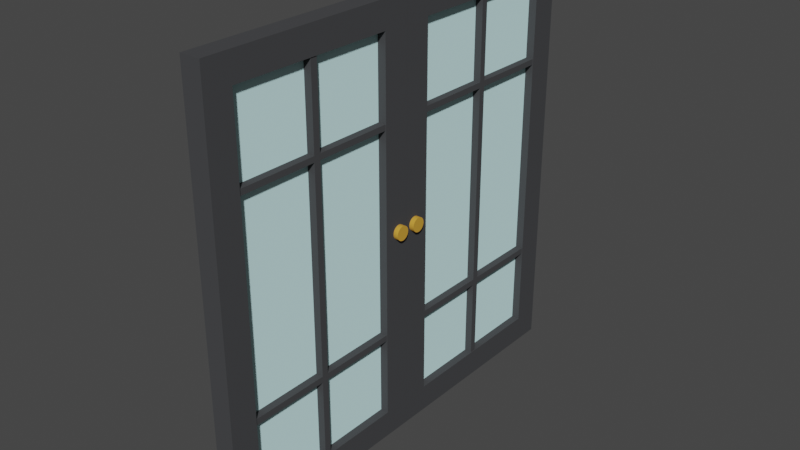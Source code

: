 # Source: 2doorsdown.blend  (saved by Blender 2.91.10; exported with 4.5.12 LTS)
import bpy
from mathutils import Matrix  # noqa: F401  (used for matrix-valued properties, if any)

bpy.ops.wm.read_factory_settings(use_empty=True)
scene = bpy.context.scene
scene.name = 'Scene'

# ---- collections
col_collection = bpy.data.collections.new('Collection'); scene.collection.children.link(col_collection)

# ---- materials (node trees are filled in below, after node groups)
mat_material = bpy.data.materials.new('Material')
mat_material.alpha_threshold = 0.0
mat_material.use_transparent_shadow = False
mat_material.diffuse_color = (0.06274, 0.06399, 0.0678, 1.0)
mat_material.metallic = 0.3074
mat_material.line_color = (0.0, 0.0, 0.0, 1.0)
mat_material_001 = bpy.data.materials.new('Material.001')
mat_material_001.use_transparent_shadow = False
mat_material_001.diffuse_color = (0.6633, 0.9884, 1.0, 1.0)
mat_material_002 = bpy.data.materials.new('Material.002')
mat_material_002.use_transparent_shadow = False
mat_material_002.diffuse_color = (0.6445, 0.3403, 0.04732, 1.0)
mat_material_005 = bpy.data.materials.new('Material.005')
mat_material_005.alpha_threshold = 0.0
mat_material_005.use_transparent_shadow = False
mat_material_005.diffuse_color = (0.06274, 0.06399, 0.0678, 1.0)
mat_material_005.metallic = 0.3074
mat_material_005.line_color = (0.0, 0.0, 0.0, 1.0)
mat_material_004 = bpy.data.materials.new('Material.004')
mat_material_004.use_transparent_shadow = False
mat_material_004.diffuse_color = (0.6633, 0.9884, 1.0, 1.0)
mat_material_003 = bpy.data.materials.new('Material.003')
mat_material_003.use_transparent_shadow = False
mat_material_003.diffuse_color = (0.6445, 0.3403, 0.04732, 1.0)

# ---- material node trees

# ---- world
world_world = bpy.data.worlds.new('World'); scene.world = world_world
world_world.use_nodes = True; world_world.node_tree.nodes.clear()
_N = world_world.node_tree.nodes; _L = world_world.node_tree.links
n0 = _N.new('ShaderNodeOutputWorld'); n0.name = 'World Output'; n0.location = (300, 300)
n1 = _N.new('ShaderNodeBackground'); n1.name = 'Background'; n1.location = (10, 300)
n1.inputs[0].default_value = (0.05088, 0.05088, 0.05088, 1.0)
_L.new(n1.outputs[0], n0.inputs[0])
n0.is_active_output = True
world_world.color = (0.05088, 0.05088, 0.05088)
world_world.use_sun_shadow = False
world_world.sun_shadow_jitter_overblur = 0.0

# ---- meshes
me_cube = bpy.data.meshes.new('Cube')
me_cube.from_pydata([(0.3667, 3.97, 8.751), (0.3667, 3.97, -6.751), (0.3667, -3.97, 8.751), (0.3667, -3.97, -6.751), (-0.3667, 3.97, 8.751), (-0.3667, 3.97, -6.751), (-0.3667, -3.97, 8.751), (-0.3667, -3.97, -6.751), (0.3667, 3.97, 8.751), (0.3667, 3.97, -6.751), (0.3667, -3.97, 8.751), (0.3667, -3.97, -6.751), (0.3667, 3.97, 8.751), (0.3667, 3.97, -6.751), (0.3667, -3.97, 8.751), (0.3667, -3.97, -6.751), (0.3667, 3.97, 1.0), (0.3667, -3.97, 1.0), (0.3667, 3.97, 4.875), (0.3667, -3.97, 4.875), (0.3667, 3.97, -2.875), (0.3667, -3.97, -2.875), (0.3667, 0.0, 8.751), (0.3667, 0.0, -6.751), (0.3667, -1.985, 8.751), (0.3667, -1.985, -6.751), (0.3667, 1.985, -6.751), (0.3667, 1.985, 8.751), (0.3667, 3.97, -4.813), (0.3667, -3.97, -4.813), (0.3667, 3.97, 6.813), (0.3667, -3.97, 6.813), (0.3667, 3.97, 7.782), (0.3667, -3.97, 7.782), (0.3667, 0.0, 7.782), (0.3667, -1.985, 7.782), (0.3667, 1.985, 7.782), (0.3667, 3.97, -5.782), (0.3667, -3.97, -5.782), (0.3667, 0.0, -5.782), (0.3667, -1.985, -5.782), (0.3667, 1.985, -5.782), (0.3667, 2.978, -6.751), (0.3667, 2.978, 8.751), (0.3667, 2.978, 1.0), (0.3667, 2.978, 4.875), (0.3667, 2.978, -2.875), (0.3667, 2.978, -4.813), (0.3667, 2.978, 6.813), (0.3667, 2.978, 7.782), (0.3667, 2.978, -5.782), (0.3667, -2.978, 8.751), (0.3667, -2.978, 1.0), (0.3667, -2.978, 4.875), (0.3667, -2.978, -2.875), (0.3667, -2.978, -6.751), (0.3667, -2.978, -4.813), (0.3667, -2.978, 6.813), (0.3667, -2.978, 7.782), (0.3667, -2.978, -5.782), (0.06636, 1.985, 1.0), (0.3491, 3.814, 0.9013), (0.06636, 1.985, 4.875), (0.5419, 3.829, 0.95), (0.06636, 1.985, -2.875), (0.3491, 3.829, 0.95), (0.5419, 3.834, 1.001), (0.06636, -1.985, 1.0), (0.06636, -1.985, 4.875), (0.06636, -1.985, -2.875), (0.06636, -1.985, 6.813), (0.06636, 2.978, 1.0), (0.06636, 2.978, 4.875), (0.06636, 2.978, -2.875), (0.06636, 1.985, 6.813), (0.3491, 3.834, 1.001), (0.06636, -1.985, -4.813), (0.06636, 1.985, -4.813), (0.06636, 2.978, -4.813), (0.06636, 0.0, 7.782), (0.06636, -1.985, 7.782), (0.06636, 1.985, 7.782), (0.06636, 2.978, 6.813), (0.06636, 2.978, 7.782), (0.06636, 0.0, -5.782), (0.06636, -1.985, -5.782), (0.06636, 1.985, -5.782), (0.06636, 2.978, -5.782), (0.06636, -2.978, 1.0), (0.06636, -2.978, 4.875), (0.06636, -2.978, -2.875), (0.06636, -2.978, -4.813), (0.06636, -2.978, 6.813), (0.06636, -2.978, 7.782), (0.06636, -2.978, -5.782), (0.3667, 3.97, 4.667), (0.3667, -3.97, 4.667), (0.3667, 2.978, 4.667), (0.3667, -2.978, 4.667), (0.06636, -1.985, 4.667), (0.06636, 1.985, 4.667), (0.06636, 2.978, 4.667), (0.06636, -2.978, 4.667), (0.3667, 3.97, -2.647), (0.3667, -3.97, -2.647), (0.3667, 2.978, -2.647), (0.3667, -2.978, -2.647), (0.06636, -1.985, -2.647), (0.06636, 1.985, -2.647), (0.06636, 2.978, -2.647), (0.06636, -2.978, -2.647), (0.3667, -0.1121, -6.751), (0.3667, -0.1121, 8.751), (0.3667, -0.1121, 7.782), (0.3667, -0.1121, -5.782), (0.06636, -0.1121, 1.0), (0.06636, -0.1121, 4.875), (0.06636, -0.1121, -2.875), (0.06636, -0.1121, -4.813), (0.06636, -0.1121, 6.813), (0.06636, -0.1121, 7.782), (0.06636, -0.1121, -5.782), (0.06636, -0.1121, 4.667), (0.06636, -0.1121, -2.647), (0.3667, 0.1281, 8.751), (0.3667, 0.1281, -6.751), (0.3667, 0.1281, 7.782), (0.3667, 0.1281, -5.782), (0.06636, 0.1281, 1.0), (0.06636, 0.1281, 4.875), (0.06636, 0.1281, -2.875), (0.06636, 0.1281, -4.813), (0.06636, 0.1281, 6.813), (0.06636, 0.1281, 7.782), (0.06636, 0.1281, -5.782), (0.06636, 0.1281, 4.667), (0.06636, 0.1281, -2.647), (0.3392, 0.1281, 1.0), (0.3392, 0.0, 1.0), (0.3392, 0.1281, 4.875), (0.3392, 0.0, 4.875), (0.3392, 0.1281, -2.875), (0.3392, 0.0, -2.875), (0.3392, 0.0, 4.667), (0.3392, 0.0, -2.647), (0.3392, 0.0, 6.813), (0.3392, -0.1121, 4.875), (0.3392, -1.985, 4.875), (0.3392, -0.1121, -2.875), (0.3392, -1.985, -2.875), (0.3392, -1.985, -2.647), (0.3392, 2.978, 4.875), (0.3392, 1.985, 4.875), (0.3392, 2.978, -2.875), (0.3392, 1.985, -2.875), (0.3392, 1.985, -2.647), (0.3392, 0.0, -4.813), (0.3392, 0.1281, -4.813), (0.3392, 0.0, 7.782), (0.3392, 0.1281, 6.813), (0.3392, 0.1281, 7.782), (0.3392, 0.0, -5.782), (0.3392, 0.1281, -5.782), (0.3392, 2.978, -2.647), (0.3392, -2.978, 4.875), (0.3392, -2.978, -2.875), (0.3392, -2.978, -2.647), (0.3392, -1.985, 4.667), (0.3392, 1.985, 4.667), (0.3392, 2.978, 4.667), (0.3392, -2.978, 4.667), (0.3392, -0.1121, 4.667), (0.3392, 0.1281, 4.667), (0.3392, -0.1121, -2.647), (0.3392, 0.1281, -2.647), (0.3392, -0.1121, 1.0), (0.3392, -0.1121, -4.813), (0.3392, -0.1121, 6.813), (0.3392, -0.1121, 7.782), (0.3392, -0.1121, -5.782), (0.5419, 3.814, 0.9013), (0.3491, 3.79, 0.8565), (0.5419, 3.79, 0.8565), (0.3491, 3.758, 0.8171), (0.5419, 3.758, 0.8171), (0.3491, 3.718, 0.7848), (0.5419, 3.718, 0.7848), (0.3491, 3.673, 0.7609), (0.5419, 3.673, 0.7609), (0.3491, 3.625, 0.7461), (0.5419, 3.625, 0.7461), (0.3491, 3.574, 0.7411), (0.5419, 3.574, 0.7411), (0.3491, 3.524, 0.7461), (0.5419, 3.524, 0.7461), (0.3491, 3.475, 0.7609), (0.5419, 3.475, 0.7609), (0.3491, 3.43, 0.7848), (0.5419, 3.43, 0.7848), (0.3491, 3.391, 0.8171), (0.5419, 3.391, 0.8171), (0.3491, 3.358, 0.8565), (0.5419, 3.358, 0.8565), (0.3491, 3.334, 0.9013), (0.5419, 3.334, 0.9013), (0.3491, 3.32, 0.95), (0.5419, 3.32, 0.95), (0.3491, 3.315, 1.001), (0.5419, 3.315, 1.001), (0.3491, 3.32, 1.051), (0.5419, 3.32, 1.051), (0.3491, 3.334, 1.1), (0.5419, 3.334, 1.1), (0.3491, 3.358, 1.145), (0.5419, 3.358, 1.145), (0.3491, 3.391, 1.184), (0.5419, 3.391, 1.184), (0.3491, 3.43, 1.216), (0.5419, 3.43, 1.216), (0.3491, 3.475, 1.24), (0.5419, 3.475, 1.24), (0.3491, 3.524, 1.255), (0.5419, 3.524, 1.255), (0.3491, 3.574, 1.26), (0.5419, 3.574, 1.26), (0.3491, 3.625, 1.255), (0.5419, 3.625, 1.255), (0.3491, 3.673, 1.24), (0.5419, 3.673, 1.24), (0.3491, 3.718, 1.216), (0.5419, 3.718, 1.216), (0.3491, 3.758, 1.184), (0.5419, 3.758, 1.184), (0.3491, 3.79, 1.145), (0.5419, 3.79, 1.145), (0.3491, 3.814, 1.1), (0.5419, 3.814, 1.1), (0.3491, 3.829, 1.051), (0.5419, 3.829, 1.051)], [], [(0, 4, 6, 2), (3, 2, 6, 7), (7, 6, 4, 5), (5, 1, 3, 7), (2, 3, 11, 10), (5, 4, 0, 1), (11, 9, 13, 42, 26, 125, 23, 111, 25, 55, 15), (1, 0, 8, 9), (3, 1, 9, 11), (0, 2, 10, 8), (58, 51, 14, 33), (10, 11, 15, 38, 29, 21, 104, 17, 96, 19, 31, 33, 14), (8, 10, 14, 51, 24, 112, 22, 124, 27, 43, 12), (9, 8, 12, 32, 30, 18, 95, 16, 103, 20, 28, 37, 13), (106, 52, 17, 104), (98, 53, 19, 96), (56, 54, 21, 29), (126, 124, 22, 34), (48, 49, 83, 82), (106, 54, 90, 110), (113, 112, 24, 35), (49, 43, 27, 36), (35, 58, 93, 80), (49, 36, 81, 83), (98, 52, 88, 102), (54, 56, 91, 90), (105, 44, 71, 109), (56, 59, 94, 91), (59, 56, 29, 38), (97, 45, 72, 101), (41, 50, 87, 86), (57, 53, 89, 92), (53, 57, 31, 19), (47, 46, 73, 78), (114, 39, 84, 121), (58, 57, 92, 93), (57, 58, 33, 31), (55, 59, 38, 15), (125, 127, 39, 23), (111, 114, 40, 25), (42, 50, 41, 26), (13, 37, 50, 42), (30, 32, 49, 48), (18, 30, 48, 45), (37, 28, 47, 50), (28, 20, 46, 47), (95, 18, 45, 97), (103, 16, 44, 105), (32, 12, 43, 49), (25, 40, 59, 55), (50, 47, 78, 87), (127, 41, 86, 134), (126, 34, 79, 133), (45, 48, 82, 72), (113, 35, 80, 120), (59, 40, 85, 94), (35, 24, 51, 58), (117, 118, 176, 148), (109, 108, 155, 163), (73, 109, 163, 153), (118, 117, 69, 76), (107, 110, 166, 150), (123, 115, 67, 107), (109, 71, 60, 108), (110, 90, 165, 166), (78, 73, 64, 77), (87, 78, 77, 86), (121, 118, 76, 85), (131, 130, 141, 157), (72, 82, 74, 62), (116, 119, 70, 68), (115, 123, 173, 175), (82, 83, 81, 74), (119, 120, 80, 70), (130, 64, 154, 141), (70, 80, 93, 92), (68, 70, 92, 89), (85, 76, 91, 94), (76, 69, 90, 91), (99, 122, 171, 167), (107, 67, 88, 110), (67, 99, 102, 88), (71, 101, 100, 60), (115, 122, 99, 67), (118, 121, 179, 176), (16, 95, 97, 44), (44, 97, 101, 71), (53, 98, 102, 89), (52, 98, 96, 17), (62, 129, 139, 152), (100, 101, 169, 168), (136, 128, 137, 174), (119, 116, 146, 177), (20, 103, 105, 46), (46, 105, 109, 73), (52, 106, 110, 88), (54, 106, 104, 21), (64, 73, 153, 154), (102, 99, 167, 170), (134, 131, 157, 162), (120, 119, 177, 178), (72, 62, 152, 151), (89, 102, 170, 164), (129, 132, 159, 139), (122, 115, 175, 171), (34, 113, 120, 79), (23, 39, 114, 111), (40, 114, 121, 85), (34, 22, 112, 113), (101, 72, 151, 169), (60, 100, 135, 128), (74, 81, 133, 132), (62, 74, 132, 129), (86, 77, 131, 134), (108, 60, 128, 136), (132, 133, 160, 159), (77, 64, 130, 131), (36, 126, 133, 81), (39, 127, 134, 84), (26, 41, 127, 125), (36, 27, 124, 126), (157, 141, 142, 156), (172, 139, 140, 143), (174, 137, 138, 144), (171, 146, 147, 167), (169, 151, 152, 168), (162, 157, 156, 161), (139, 159, 145, 140), (159, 160, 158, 145), (167, 147, 164, 170), (137, 172, 143, 138), (149, 150, 166, 165), (153, 163, 155, 154), (148, 173, 150, 149), (141, 174, 144, 142), (142, 144, 173, 148), (138, 143, 171, 175), (145, 158, 178, 177), (140, 145, 177, 146), (161, 156, 176, 179), (144, 138, 175, 173), (143, 140, 146, 171), (156, 142, 148, 176), (154, 155, 174, 141), (168, 152, 139, 172), (133, 79, 158, 160), (123, 107, 150, 173), (68, 89, 164, 147), (90, 69, 149, 165), (116, 68, 147, 146), (79, 120, 178, 158), (135, 100, 168, 172), (69, 117, 148, 149), (121, 84, 161, 179), (108, 136, 174, 155), (84, 134, 162, 161), (128, 135, 172, 137), (75, 66, 63, 65), (65, 63, 180, 61), (61, 180, 182, 181), (181, 182, 184, 183), (183, 184, 186, 185), (185, 186, 188, 187), (187, 188, 190, 189), (189, 190, 192, 191), (191, 192, 194, 193), (193, 194, 196, 195), (195, 196, 198, 197), (197, 198, 200, 199), (199, 200, 202, 201), (201, 202, 204, 203), (203, 204, 206, 205), (205, 206, 208, 207), (207, 208, 210, 209), (209, 210, 212, 211), (211, 212, 214, 213), (213, 214, 216, 215), (215, 216, 218, 217), (217, 218, 220, 219), (219, 220, 222, 221), (221, 222, 224, 223), (223, 224, 226, 225), (225, 226, 228, 227), (227, 228, 230, 229), (229, 230, 232, 231), (231, 232, 234, 233), (233, 234, 236, 235), (63, 66, 238, 236, 234, 232, 230, 228, 226, 224, 222, 220, 218, 216, 214, 212, 210, 208, 206, 204, 202, 200, 198, 196, 194, 192, 190, 188, 186, 184, 182, 180), (235, 236, 238, 237), (237, 238, 66, 75), (75, 65, 61, 181, 183, 185, 187, 189, 191, 193, 195, 197, 199, 201, 203, 205, 207, 209, 211, 213, 215, 217, 219, 221, 223, 225, 227, 229, 231, 233, 235, 237)])
me_cube.polygons.foreach_set('material_index', [0, 0, 0, 0, 0, 0, 0, 0, 0, 0, 0, 0, 0, 0, 0, 0, 0, 0, 0, 0, 0, 0, 0, 0, 0, 0, 0, 0, 0, 0, 0, 0, 0, 0, 0, 0, 0, 0, 0, 0, 0, 0, 0, 0, 0, 0, 0, 0, 0, 0, 0, 0, 0, 0, 0, 0, 0, 0, 0, 0, 1, 0, 1, 1, 0, 1, 1, 1, 0, 1, 1, 0, 1, 1, 0, 1, 1, 1, 1, 0, 1, 1, 1, 1, 0, 0, 0, 0, 0, 0, 0, 0, 0, 0, 0, 0, 0, 0, 0, 0, 0, 0, 0, 0, 0, 0, 0, 0, 0, 0, 1, 1, 1, 1, 1, 0, 1, 0, 0, 0, 0, 0, 0, 0, 0, 0, 0, 0, 0, 0, 0, 0, 0, 0, 0, 0, 0, 0, 0, 0, 0, 0, 0, 0, 0, 0, 0, 0, 0, 0, 0, 0, 0, 0, 0, 0, 0, 2, 2, 2, 2, 2, 2, 2, 2, 2, 2, 2, 2, 2, 2, 2, 2, 2, 2, 2, 2, 2, 2, 2, 2, 2, 2, 2, 2, 2, 2, 2, 2, 2, 0])
_uv = me_cube.uv_layers.new(name='UVMap')
_uv.uv.foreach_set('vector', [0.625, 0.5, 0.875, 0.5, 0.875, 0.75, 0.625, 0.75, 0.375, 0.75, 0.625, 0.75, 0.625, 1.0, 0.375, 1.0, 0.375, 0.0, 0.625, 0.0, 0.625, 0.25, 0.375, 0.25, 0.125, 0.5, 0.375, 0.5, 0.375, 0.75, 0.125, 0.75, 0.625, 0.75, 0.375, 0.75, 0.375, 0.75, 0.625, 0.75, 0.375, 0.25, 0.625, 0.25, 0.625, 0.5, 0.375, 0.5, 0.25, 0.5, 0.25, 0.5, 0.25, 0.5, 0.25, 0.5, 0.25, 0.5, 0.25, 0.5, 0.25, 0.5, 0.25, 0.5, 0.25, 0.5, 0.25, 0.5, 0.25, 0.5, 0.375, 0.5, 0.625, 0.5, 0.625, 0.5, 0.375, 0.5, 0.375, 0.75, 0.375, 0.5, 0.375, 0.5, 0.375, 0.75, 0.625, 0.5, 0.625, 0.75, 0.625, 0.75, 0.625, 0.5, 0.6094, 0.7188, 0.625, 0.7188, 0.625, 0.75, 0.6094, 0.75, 0.625, 0.75, 0.375, 0.75, 0.375, 0.75, 0.3906, 0.75, 0.4063, 0.75, 0.4375, 0.75, 0.4412, 0.75, 0.5, 0.75, 0.5591, 0.75, 0.5625, 0.75, 0.5938, 0.75, 0.6094, 0.75, 0.625, 0.75, 0.625, 0.5, 0.625, 0.75, 0.625, 0.75, 0.625, 0.7188, 0.625, 0.6875, 0.625, 0.6285, 0.625, 0.625, 0.625, 0.621, 0.625, 0.5625, 0.625, 0.5312, 0.625, 0.5, 0.25, 0.5, 0.625, 0.5, 0.625, 0.5, 0.6016, 0.5, 0.5781, 0.5, -3.725e-09, 1.863e-09, 0.5262, 0.5, -3.725e-09, -4.657e-09, 0.3493, 0.5, 0.0, 0.0, -1.5, 1.0, 0.2734, 0.5, 0.25, 0.5, 0.4412, 0.7188, 0.5, 0.7188, 0.5, 0.75, 0.4412, 0.75, 0.5591, 0.7188, 0.5625, 0.7188, 0.5625, 0.75, 0.5591, 0.75, 0.4062, 0.7188, 0.4375, 0.7188, 0.4375, 0.75, 0.4063, 0.75, 0.6094, 0.621, 0.625, 0.621, 0.625, 0.625, 0.6094, 0.625, 0.5938, 0.5312, 0.6094, 0.5312, 0.6094, 0.5312, 0.5938, 0.5312, 0.4412, 0.7188, 0.4375, 0.7188, 0.4375, 0.7188, 0.4412, 0.7188, 0.6094, 0.6285, 0.625, 0.6285, 0.625, 0.6875, 0.6094, 0.6875, 0.6094, 0.5312, 0.625, 0.5312, 0.625, 0.5625, 0.6094, 0.5625, 0.6094, 0.6875, 0.6094, 0.7188, 0.6094, 0.7188, 0.6094, 0.6875, 0.6094, 0.5312, 0.6094, 0.5625, 0.6094, 0.5625, 0.6094, 0.5312, 0.5591, 0.7188, 0.5, 0.7188, 0.5, 0.7188, 0.5591, 0.7188, 0.4375, 0.7188, 0.4062, 0.7188, 0.4062, 0.7188, 0.4375, 0.7188, 0.4412, 0.5312, 0.5, 0.5312, 0.5, 0.5312, 0.4412, 0.5312, 0.4062, 0.7188, 0.3906, 0.7188, 0.3906, 0.7188, 0.4062, 0.7188, 0.3906, 0.7188, 0.4062, 0.7188, 0.4063, 0.75, 0.3906, 0.75, 0.5591, 0.5312, 0.5625, 0.5312, 0.5625, 0.5312, 0.5591, 0.5312, 0.3906, 0.5625, 0.3906, 0.5312, 0.3906, 0.5312, 0.3906, 0.5625, 0.5938, 0.7188, 0.5625, 0.7188, 0.5625, 0.7188, 0.5938, 0.7188, 0.5625, 0.7188, 0.5938, 0.7188, 0.5938, 0.75, 0.5625, 0.75, 0.4062, 0.5312, 0.4375, 0.5312, 0.4375, 0.5312, 0.4062, 0.5312, 0.3906, 0.6285, 0.3906, 0.625, 0.3906, 0.625, 0.3906, 0.6285, 0.6094, 0.7188, 0.5938, 0.7188, 0.5938, 0.7188, 0.6094, 0.7188, 0.5938, 0.7188, 0.6094, 0.7188, 0.6094, 0.75, 0.5938, 0.75, 0.375, 0.7188, 0.3906, 0.7188, 0.3906, 0.75, 0.375, 0.75, 0.375, 0.621, 0.3906, 0.621, 0.3906, 0.625, 0.375, 0.625, 0.375, 0.6285, 0.3906, 0.6285, 0.3906, 0.6875, 0.375, 0.6875, 0.375, 0.5312, 0.3906, 0.5312, 0.3906, 0.5625, 0.375, 0.5625, 0.375, 0.5, 0.3906, 0.5, 0.3906, 0.5312, 0.375, 0.5312, 0.5938, 0.5, 0.6094, 0.5, 0.6094, 0.5312, 0.5938, 0.5312, 0.5625, 0.5, 0.5938, 0.5, 0.5938, 0.5312, 0.5625, 0.5312, 0.3906, 0.5, 0.4062, 0.5, 0.4062, 0.5312, 0.3906, 0.5312, 0.4062, 0.5, 0.4375, 0.5, 0.4375, 0.5312, 0.4062, 0.5312, 0.5591, 0.5, 0.5625, 0.5, 0.5625, 0.5312, 0.5591, 0.5312, 0.4412, 0.5, 0.5, 0.5, 0.5, 0.5312, 0.4412, 0.5312, 0.6094, 0.5, 0.625, 0.5, 0.625, 0.5312, 0.6094, 0.5312, 0.375, 0.6875, 0.3906, 0.6875, 0.3906, 0.7188, 0.375, 0.7188, 0.3906, 0.5312, 0.4062, 0.5312, 0.4062, 0.5312, 0.3906, 0.5312, 0.3906, 0.621, 0.3906, 0.5625, 0.3906, 0.5625, 0.3906, 0.621, 0.6094, 0.621, 0.6094, 0.625, 0.6094, 0.625, 0.6094, 0.621, 0.5625, 0.5312, 0.5938, 0.5312, 0.5938, 0.5312, 0.5625, 0.5312, 0.6094, 0.6285, 0.6094, 0.6875, 0.6094, 0.6875, 0.6094, 0.6285, 0.3906, 0.7188, 0.3906, 0.6875, 0.3906, 0.6875, 0.3906, 0.7188, 0.6094, 0.6875, 0.625, 0.6875, 0.625, 0.7188, 0.6094, 0.7188, 0.4375, 0.6285, 0.4062, 0.6285, 0.4062, 0.6285, 0.4375, 0.6285, 0.4412, 0.5312, 0.4412, 0.5625, 0.4412, 0.5625, 0.4412, 0.5312, 0.4375, 0.5312, 0.4412, 0.5312, 0.4412, 0.5312, 0.4375, 0.5312, 0.4062, 0.6285, 0.4375, 0.6285, 0.4375, 0.6875, 0.4062, 0.6875, 0.4412, 0.6875, 0.4412, 0.7188, 0.4412, 0.7188, 0.4412, 0.6875, 0.4412, 0.6285, 0.5, 0.6285, 0.5, 0.6875, 0.4412, 0.6875, 0.4412, 0.5312, 0.5, 0.5312, 0.5, 0.5625, 0.4412, 0.5625, 0.4412, 0.7188, 0.4375, 0.7188, 0.4375, 0.7188, 0.4412, 0.7188, 0.4062, 0.5312, 0.4375, 0.5312, 0.4375, 0.5625, 0.4062, 0.5625, 0.3906, 0.5312, 0.4062, 0.5312, 0.4062, 0.5625, 0.3906, 0.5625, 0.3906, 0.6285, 0.4062, 0.6285, 0.4062, 0.6875, 0.3906, 0.6875, 0.4062, 0.621, 0.4375, 0.621, 0.4375, 0.621, 0.4062, 0.621, 0.5625, 0.5312, 0.5938, 0.5312, 0.5938, 0.5625, 0.5625, 0.5625, 0.5625, 0.6285, 0.5938, 0.6285, 0.5938, 0.6875, 0.5625, 0.6875, 0.5, 0.6285, 0.4412, 0.6285, 0.4412, 0.6285, 0.5, 0.6285, 0.5938, 0.5312, 0.6094, 0.5312, 0.6094, 0.5625, 0.5938, 0.5625, 0.5938, 0.6285, 0.6094, 0.6285, 0.6094, 0.6875, 0.5938, 0.6875, 0.4375, 0.621, 0.4375, 0.5625, 0.4375, 0.5625, 0.4375, 0.621, 0.5938, 0.6875, 0.6094, 0.6875, 0.6094, 0.7188, 0.5938, 0.7188, 0.5625, 0.6875, 0.5938, 0.6875, 0.5938, 0.7188, 0.5625, 0.7188, 0.3906, 0.6875, 0.4062, 0.6875, 0.4062, 0.7188, 0.3906, 0.7188, 0.4062, 0.6875, 0.4375, 0.6875, 0.4375, 0.7188, 0.4062, 0.7188, 0.5591, 0.6875, 0.5591, 0.6285, 0.5591, 0.6285, 0.5591, 0.6875, 0.4412, 0.6875, 0.5, 0.6875, 0.5, 0.7188, 0.4412, 0.7188, 0.5, 0.6875, 0.5591, 0.6875, 0.5591, 0.7188, 0.5, 0.7188, 0.5, 0.5312, 0.5591, 0.5312, 0.5591, 0.5625, 0.5, 0.5625, 0.5, 0.6285, 0.5591, 0.6285, 0.5591, 0.6875, 0.5, 0.6875, 0.4062, 0.6285, 0.3906, 0.6285, 0.3906, 0.6285, 0.4062, 0.6285, 0.5, 0.5, 0.5591, 0.5, 0.5591, 0.5312, 0.5, 0.5312, 0.5, 0.5312, 0.5591, 0.5312, 0.5591, 0.5312, 0.5, 0.5312, 0.5625, 0.7188, 0.5591, 0.7188, 0.5591, 0.7188, 0.5625, 0.7188, 0.5, 0.7188, 0.5591, 0.7188, 0.5591, 0.75, 0.5, 0.75, 0.5625, 0.5625, 0.5625, 0.621, 0.5625, 0.621, 0.5625, 0.5625, 0.5591, 0.5625, 0.5591, 0.5312, 0.5591, 0.5312, 0.5591, 0.5625, 0.4412, 0.621, 0.5, 0.621, 0.5, 0.621, 0.4412, 0.621, 0.5938, 0.6285, 0.5625, 0.6285, 0.5625, 0.6285, 0.5938, 0.6285, 0.4375, 0.5, 0.4412, 0.5, 0.4412, 0.5312, 0.4375, 0.5312, 0.4375, 0.5312, 0.4412, 0.5312, 0.4412, 0.5312, 0.4375, 0.5312, 0.5, 0.7188, 0.4412, 0.7188, 0.4412, 0.7188, 0.5, 0.7188, 0.4375, 0.7188, 0.4412, 0.7188, 0.4412, 0.75, 0.4375, 0.75, 0.4375, 0.5625, 0.4375, 0.5312, 0.4375, 0.5312, 0.4375, 0.5625, 0.5591, 0.7188, 0.5591, 0.6875, 0.5591, 0.6875, 0.5591, 0.7188, 0.3906, 0.621, 0.4062, 0.621, 0.4062, 0.621, 0.3906, 0.621, 0.6094, 0.6285, 0.5938, 0.6285, 0.5938, 0.6285, 0.6094, 0.6285, 0.5625, 0.5312, 0.5625, 0.5625, 0.5625, 0.5625, 0.5625, 0.5312, 0.5625, 0.7188, 0.5591, 0.7188, 0.5591, 0.7188, 0.5625, 0.7188, 0.5625, 0.621, 0.5938, 0.621, 0.5938, 0.621, 0.5625, 0.621, 0.5591, 0.6285, 0.5, 0.6285, 0.5, 0.6285, 0.5591, 0.6285, 0.6094, 0.625, 0.6094, 0.6285, 0.6094, 0.6285, 0.6094, 0.625, 0.375, 0.625, 0.3906, 0.625, 0.3906, 0.6285, 0.375, 0.6285, 0.3906, 0.6875, 0.3906, 0.6285, 0.3906, 0.6285, 0.3906, 0.6875, 0.6094, 0.625, 0.625, 0.625, 0.625, 0.6285, 0.6094, 0.6285, 0.5591, 0.5312, 0.5625, 0.5312, 0.5625, 0.5312, 0.5591, 0.5312, 0.5, 0.5625, 0.5591, 0.5625, 0.5591, 0.621, 0.5, 0.621, 0.5938, 0.5625, 0.6094, 0.5625, 0.6094, 0.621, 0.5938, 0.621, 0.5625, 0.5625, 0.5938, 0.5625, 0.5938, 0.621, 0.5625, 0.621, 0.3906, 0.5625, 0.4062, 0.5625, 0.4062, 0.621, 0.3906, 0.621, 0.4412, 0.5625, 0.5, 0.5625, 0.5, 0.621, 0.4412, 0.621, 0.5938, 0.621, 0.6094, 0.621, 0.6094, 0.621, 0.5938, 0.621, 0.4062, 0.5625, 0.4375, 0.5625, 0.4375, 0.621, 0.4062, 0.621, 0.6094, 0.5625, 0.6094, 0.621, 0.6094, 0.621, 0.6094, 0.5625, 0.3906, 0.625, 0.3906, 0.621, 0.3906, 0.621, 0.3906, 0.625, 0.375, 0.5625, 0.3906, 0.5625, 0.3906, 0.621, 0.375, 0.621, 0.6094, 0.5625, 0.625, 0.5625, 0.625, 0.621, 0.6094, 0.621, 0.4062, 0.621, 0.4375, 0.621, 0.4375, 0.625, 0.4062, 0.625, 0.5591, 0.621, 0.5625, 0.621, 0.5625, 0.625, 0.5591, 0.625, 0.4412, 0.621, 0.5, 0.621, 0.5, 0.625, 0.4412, 0.625, 0.5591, 0.6285, 0.5625, 0.6285, 0.5625, 0.6875, 0.5591, 0.6875, 0.5591, 0.5312, 0.5625, 0.5312, 0.5625, 0.5625, 0.5591, 0.5625, 0.3906, 0.621, 0.4062, 0.621, 0.4062, 0.625, 0.3906, 0.625, 0.5625, 0.621, 0.5938, 0.621, 0.5938, 0.625, 0.5625, 0.625, 0.5938, 0.621, 0.6094, 0.621, 0.6094, 0.625, 0.5938, 0.625, 0.5591, 0.6875, 0.5625, 0.6875, 0.5625, 0.7188, 0.5591, 0.7188, 0.5, 0.621, 0.5591, 0.621, 0.5591, 0.625, 0.5, 0.625, 0.4375, 0.6875, 0.4412, 0.6875, 0.4412, 0.7188, 0.4375, 0.7188, 0.4375, 0.5312, 0.4412, 0.5312, 0.4412, 0.5625, 0.4375, 0.5625, 0.4375, 0.6285, 0.4412, 0.6285, 0.4412, 0.6875, 0.4375, 0.6875, 0.4375, 0.621, 0.4412, 0.621, 0.4412, 0.625, 0.4375, 0.625, 0.4375, 0.625, 0.4412, 0.625, 0.4412, 0.6285, 0.4375, 0.6285, 0.5, 0.625, 0.5591, 0.625, 0.5591, 0.6285, 0.5, 0.6285, 0.5938, 0.625, 0.6094, 0.625, 0.6094, 0.6285, 0.5938, 0.6285, 0.5625, 0.625, 0.5938, 0.625, 0.5938, 0.6285, 0.5625, 0.6285, 0.3906, 0.625, 0.4062, 0.625, 0.4062, 0.6285, 0.3906, 0.6285, 0.4412, 0.625, 0.5, 0.625, 0.5, 0.6285, 0.4412, 0.6285, 0.5591, 0.625, 0.5625, 0.625, 0.5625, 0.6285, 0.5591, 0.6285, 0.4062, 0.625, 0.4375, 0.625, 0.4375, 0.6285, 0.4062, 0.6285, 0.4375, 0.5625, 0.4412, 0.5625, 0.4412, 0.621, 0.4375, 0.621, 0.5591, 0.5625, 0.5625, 0.5625, 0.5625, 0.621, 0.5591, 0.621, 0.6094, 0.621, 0.6094, 0.625, 0.6094, 0.625, 0.6094, 0.621, 0.4412, 0.6285, 0.4412, 0.6875, 0.4412, 0.6875, 0.4412, 0.6285, 0.5625, 0.6875, 0.5625, 0.7188, 0.5625, 0.7188, 0.5625, 0.6875, 0.4375, 0.7188, 0.4375, 0.6875, 0.4375, 0.6875, 0.4375, 0.7188, 0.5625, 0.6285, 0.5625, 0.6875, 0.5625, 0.6875, 0.5625, 0.6285, 0.6094, 0.625, 0.6094, 0.6285, 0.6094, 0.6285, 0.6094, 0.625, 0.5591, 0.621, 0.5591, 0.5625, 0.5591, 0.5625, 0.5591, 0.621, 0.4375, 0.6875, 0.4375, 0.6285, 0.4375, 0.6285, 0.4375, 0.6875, 0.3906, 0.6285, 0.3906, 0.625, 0.3906, 0.625, 0.3906, 0.6285, 0.4412, 0.5625, 0.4412, 0.621, 0.4412, 0.621, 0.4412, 0.5625, 0.3906, 0.625, 0.3906, 0.621, 0.3906, 0.621, 0.3906, 0.625, 0.5, 0.621, 0.5591, 0.621, 0.5591, 0.621, 0.5, 0.621, 1.0, 0.5, 1.0, 1.0, 0.9688, 1.0, 0.9688, 0.5, 0.9688, 0.5, 0.9688, 1.0, 0.9375, 1.0, 0.9375, 0.5, 0.9375, 0.5, 0.9375, 1.0, 0.9062, 1.0, 0.9062, 0.5, 0.9062, 0.5, 0.9062, 1.0, 0.875, 1.0, 0.875, 0.5, 0.875, 0.5, 0.875, 1.0, 0.8438, 1.0, 0.8438, 0.5, 0.8438, 0.5, 0.8438, 1.0, 0.8125, 1.0, 0.8125, 0.5, 0.8125, 0.5, 0.8125, 1.0, 0.7812, 1.0, 0.7812, 0.5, 0.7812, 0.5, 0.7812, 1.0, 0.75, 1.0, 0.75, 0.5, 0.75, 0.5, 0.75, 1.0, 0.7188, 1.0, 0.7188, 0.5, 0.7188, 0.5, 0.7188, 1.0, 0.6875, 1.0, 0.6875, 0.5, 0.6875, 0.5, 0.6875, 1.0, 0.6562, 1.0, 0.6562, 0.5, 0.6562, 0.5, 0.6562, 1.0, 0.625, 1.0, 0.625, 0.5, 0.625, 0.5, 0.625, 1.0, 0.5938, 1.0, 0.5938, 0.5, 0.5938, 0.5, 0.5938, 1.0, 0.5625, 1.0, 0.5625, 0.5, 0.5625, 0.5, 0.5625, 1.0, 0.5312, 1.0, 0.5312, 0.5, 0.5312, 0.5, 0.5312, 1.0, 0.5, 1.0, 0.5, 0.5, 0.5, 0.5, 0.5, 1.0, 0.4688, 1.0, 0.4688, 0.5, 0.4688, 0.5, 0.4688, 1.0, 0.4375, 1.0, 0.4375, 0.5, 0.4375, 0.5, 0.4375, 1.0, 0.4062, 1.0, 0.4062, 0.5, 0.4062, 0.5, 0.4062, 1.0, 0.375, 1.0, 0.375, 0.5, 0.375, 0.5, 0.375, 1.0, 0.3438, 1.0, 0.3438, 0.5, 0.3438, 0.5, 0.3438, 1.0, 0.3125, 1.0, 0.3125, 0.5, 0.3125, 0.5, 0.3125, 1.0, 0.2812, 1.0, 0.2812, 0.5, 0.2812, 0.5, 0.2812, 1.0, 0.25, 1.0, 0.25, 0.5, 0.25, 0.5, 0.25, 1.0, 0.2188, 1.0, 0.2188, 0.5, 0.2188, 0.5, 0.2188, 1.0, 0.1875, 1.0, 0.1875, 0.5, 0.1875, 0.5, 0.1875, 1.0, 0.1562, 1.0, 0.1562, 0.5, 0.1562, 0.5, 0.1562, 1.0, 0.125, 1.0, 0.125, 0.5, 0.125, 0.5, 0.125, 1.0, 0.09375, 1.0, 0.09375, 0.5, 0.09375, 0.5, 0.09375, 1.0, 0.0625, 1.0, 0.0625, 0.5, 0.2968, 0.4854, 0.25, 0.49, 0.2032, 0.4854, 0.1582, 0.4717, 0.1167, 0.4496, 0.08029, 0.4197, 0.05045, 0.3833, 0.02827, 0.3418, 0.01461, 0.2968, 0.01, 0.25, 0.01461, 0.2032, 0.02827, 0.1582, 0.05045, 0.1167, 0.08029, 0.08029, 0.1167, 0.05045, 0.1582, 0.02827, 0.2032, 0.01461, 0.25, 0.01, 0.2968, 0.01461, 0.3418, 0.02827, 0.3833, 0.05045, 0.4197, 0.08029, 0.4496, 0.1167, 0.4717, 0.1582, 0.4854, 0.2032, 0.49, 0.25, 0.4854, 0.2968, 0.4717, 0.3418, 0.4496, 0.3833, 0.4197, 0.4197, 0.3833, 0.4496, 0.3418, 0.4717, 0.0625, 0.5, 0.0625, 1.0, 0.03125, 1.0, 0.03125, 0.5, 0.03125, 0.5, 0.03125, 1.0, 0.0, 1.0, 0.0, 0.5, 0.75, 0.49, 0.7968, 0.4854, 0.8418, 0.4717, 0.8833, 0.4496, 0.9197, 0.4197, 0.9496, 0.3833, 0.9717, 0.3418, 0.9854, 0.2968, 0.99, 0.25, 0.9854, 0.2032, 0.9717, 0.1582, 0.9496, 0.1167, 0.9197, 0.08029, 0.8833, 0.05045, 0.8418, 0.02827, 0.7968, 0.01461, 0.75, 0.01, 0.7032, 0.01461, 0.6582, 0.02827, 0.6167, 0.05045, 0.5803, 0.08029, 0.5504, 0.1167, 0.5283, 0.1582, 0.5146, 0.2032, 0.51, 0.25, 0.5146, 0.2968, 0.5283, 0.3418, 0.5504, 0.3833, 0.5803, 0.4197, 0.6167, 0.4496, 0.6582, 0.4717, 0.7032, 0.4854])
me_cube.materials.append(mat_material)
me_cube.materials.append(mat_material_001)
me_cube.materials.append(mat_material_002)
me_cube.use_remesh_preserve_volume = False
me_cube.use_remesh_preserve_attributes = False
me_cube.use_mirror_vertex_groups = False
me_cube.update()
me_cube_001 = bpy.data.meshes.new('Cube.001')
me_cube_001.from_pydata([(0.3667, 3.97, 8.751), (0.3667, 3.97, -6.751), (0.3667, -3.97, 8.751), (0.3667, -3.97, -6.751), (-0.3667, 3.97, 8.751), (-0.3667, 3.97, -6.751), (-0.3667, -3.97, 8.751), (-0.3667, -3.97, -6.751), (0.3667, 3.97, 8.751), (0.3667, 3.97, -6.751), (0.3667, -3.97, 8.751), (0.3667, -3.97, -6.751), (0.3667, 3.97, 8.751), (0.3667, 3.97, -6.751), (0.3667, -3.97, 8.751), (0.3667, -3.97, -6.751), (0.3667, 3.97, 1.0), (0.3667, -3.97, 1.0), (0.3667, 3.97, 4.875), (0.3667, -3.97, 4.875), (0.3667, 3.97, -2.875), (0.3667, -3.97, -2.875), (0.3667, 0.0, 8.751), (0.3667, 0.0, -6.751), (0.3667, -1.985, 8.751), (0.3667, -1.985, -6.751), (0.3667, 1.985, -6.751), (0.3667, 1.985, 8.751), (0.3667, 3.97, -4.813), (0.3667, -3.97, -4.813), (0.3667, 3.97, 6.813), (0.3667, -3.97, 6.813), (0.3667, 3.97, 7.782), (0.3667, -3.97, 7.782), (0.3667, 0.0, 7.782), (0.3667, -1.985, 7.782), (0.3667, 1.985, 7.782), (0.3667, 3.97, -5.782), (0.3667, -3.97, -5.782), (0.3667, 0.0, -5.782), (0.3667, -1.985, -5.782), (0.3667, 1.985, -5.782), (0.3667, 2.978, -6.751), (0.3667, 2.978, 8.751), (0.3667, 2.978, 1.0), (0.3667, 2.978, 4.875), (0.3667, 2.978, -2.875), (0.3667, 2.978, -4.813), (0.3667, 2.978, 6.813), (0.3667, 2.978, 7.782), (0.3667, 2.978, -5.782), (0.3667, -2.978, 8.751), (0.3667, -2.978, 1.0), (0.3667, -2.978, 4.875), (0.3667, -2.978, -2.875), (0.3667, -2.978, -6.751), (0.3667, -2.978, -4.813), (0.3667, -2.978, 6.813), (0.3667, -2.978, 7.782), (0.3667, -2.978, -5.782), (0.06636, 1.985, 1.0), (0.3491, 3.814, 0.9013), (0.06636, 1.985, 4.875), (0.5419, 3.829, 0.95), (0.06636, 1.985, -2.875), (0.3491, 3.829, 0.95), (0.5419, 3.834, 1.001), (0.06636, -1.985, 1.0), (0.06636, -1.985, 4.875), (0.06636, -1.985, -2.875), (0.06636, -1.985, 6.813), (0.06636, 2.978, 1.0), (0.06636, 2.978, 4.875), (0.06636, 2.978, -2.875), (0.06636, 1.985, 6.813), (0.3491, 3.834, 1.001), (0.06636, -1.985, -4.813), (0.06636, 1.985, -4.813), (0.06636, 2.978, -4.813), (0.06636, 0.0, 7.782), (0.06636, -1.985, 7.782), (0.06636, 1.985, 7.782), (0.06636, 2.978, 6.813), (0.06636, 2.978, 7.782), (0.06636, 0.0, -5.782), (0.06636, -1.985, -5.782), (0.06636, 1.985, -5.782), (0.06636, 2.978, -5.782), (0.06636, -2.978, 1.0), (0.06636, -2.978, 4.875), (0.06636, -2.978, -2.875), (0.06636, -2.978, -4.813), (0.06636, -2.978, 6.813), (0.06636, -2.978, 7.782), (0.06636, -2.978, -5.782), (0.3667, 3.97, 4.667), (0.3667, -3.97, 4.667), (0.3667, 2.978, 4.667), (0.3667, -2.978, 4.667), (0.06636, -1.985, 4.667), (0.06636, 1.985, 4.667), (0.06636, 2.978, 4.667), (0.06636, -2.978, 4.667), (0.3667, 3.97, -2.647), (0.3667, -3.97, -2.647), (0.3667, 2.978, -2.647), (0.3667, -2.978, -2.647), (0.06636, -1.985, -2.647), (0.06636, 1.985, -2.647), (0.06636, 2.978, -2.647), (0.06636, -2.978, -2.647), (0.3667, -0.1121, -6.751), (0.3667, -0.1121, 8.751), (0.3667, -0.1121, 7.782), (0.3667, -0.1121, -5.782), (0.06636, -0.1121, 1.0), (0.06636, -0.1121, 4.875), (0.06636, -0.1121, -2.875), (0.06636, -0.1121, -4.813), (0.06636, -0.1121, 6.813), (0.06636, -0.1121, 7.782), (0.06636, -0.1121, -5.782), (0.06636, -0.1121, 4.667), (0.06636, -0.1121, -2.647), (0.3667, 0.1281, 8.751), (0.3667, 0.1281, -6.751), (0.3667, 0.1281, 7.782), (0.3667, 0.1281, -5.782), (0.06636, 0.1281, 1.0), (0.06636, 0.1281, 4.875), (0.06636, 0.1281, -2.875), (0.06636, 0.1281, -4.813), (0.06636, 0.1281, 6.813), (0.06636, 0.1281, 7.782), (0.06636, 0.1281, -5.782), (0.06636, 0.1281, 4.667), (0.06636, 0.1281, -2.647), (0.3392, 0.1281, 1.0), (0.3392, 0.0, 1.0), (0.3392, 0.1281, 4.875), (0.3392, 0.0, 4.875), (0.3392, 0.1281, -2.875), (0.3392, 0.0, -2.875), (0.3392, 0.0, 4.667), (0.3392, 0.0, -2.647), (0.3392, 0.0, 6.813), (0.3392, -0.1121, 4.875), (0.3392, -1.985, 4.875), (0.3392, -0.1121, -2.875), (0.3392, -1.985, -2.875), (0.3392, -1.985, -2.647), (0.3392, 2.978, 4.875), (0.3392, 1.985, 4.875), (0.3392, 2.978, -2.875), (0.3392, 1.985, -2.875), (0.3392, 1.985, -2.647), (0.3392, 0.0, -4.813), (0.3392, 0.1281, -4.813), (0.3392, 0.0, 7.782), (0.3392, 0.1281, 6.813), (0.3392, 0.1281, 7.782), (0.3392, 0.0, -5.782), (0.3392, 0.1281, -5.782), (0.3392, 2.978, -2.647), (0.3392, -2.978, 4.875), (0.3392, -2.978, -2.875), (0.3392, -2.978, -2.647), (0.3392, -1.985, 4.667), (0.3392, 1.985, 4.667), (0.3392, 2.978, 4.667), (0.3392, -2.978, 4.667), (0.3392, -0.1121, 4.667), (0.3392, 0.1281, 4.667), (0.3392, -0.1121, -2.647), (0.3392, 0.1281, -2.647), (0.3392, -0.1121, 1.0), (0.3392, -0.1121, -4.813), (0.3392, -0.1121, 6.813), (0.3392, -0.1121, 7.782), (0.3392, -0.1121, -5.782), (0.5419, 3.814, 0.9013), (0.3491, 3.79, 0.8565), (0.5419, 3.79, 0.8565), (0.3491, 3.758, 0.8171), (0.5419, 3.758, 0.8171), (0.3491, 3.718, 0.7848), (0.5419, 3.718, 0.7848), (0.3491, 3.673, 0.7609), (0.5419, 3.673, 0.7609), (0.3491, 3.625, 0.7461), (0.5419, 3.625, 0.7461), (0.3491, 3.574, 0.7411), (0.5419, 3.574, 0.7411), (0.3491, 3.524, 0.7461), (0.5419, 3.524, 0.7461), (0.3491, 3.475, 0.7609), (0.5419, 3.475, 0.7609), (0.3491, 3.43, 0.7848), (0.5419, 3.43, 0.7848), (0.3491, 3.391, 0.8171), (0.5419, 3.391, 0.8171), (0.3491, 3.358, 0.8565), (0.5419, 3.358, 0.8565), (0.3491, 3.334, 0.9013), (0.5419, 3.334, 0.9013), (0.3491, 3.32, 0.95), (0.5419, 3.32, 0.95), (0.3491, 3.315, 1.001), (0.5419, 3.315, 1.001), (0.3491, 3.32, 1.051), (0.5419, 3.32, 1.051), (0.3491, 3.334, 1.1), (0.5419, 3.334, 1.1), (0.3491, 3.358, 1.145), (0.5419, 3.358, 1.145), (0.3491, 3.391, 1.184), (0.5419, 3.391, 1.184), (0.3491, 3.43, 1.216), (0.5419, 3.43, 1.216), (0.3491, 3.475, 1.24), (0.5419, 3.475, 1.24), (0.3491, 3.524, 1.255), (0.5419, 3.524, 1.255), (0.3491, 3.574, 1.26), (0.5419, 3.574, 1.26), (0.3491, 3.625, 1.255), (0.5419, 3.625, 1.255), (0.3491, 3.673, 1.24), (0.5419, 3.673, 1.24), (0.3491, 3.718, 1.216), (0.5419, 3.718, 1.216), (0.3491, 3.758, 1.184), (0.5419, 3.758, 1.184), (0.3491, 3.79, 1.145), (0.5419, 3.79, 1.145), (0.3491, 3.814, 1.1), (0.5419, 3.814, 1.1), (0.3491, 3.829, 1.051), (0.5419, 3.829, 1.051)], [], [(0, 4, 6, 2), (3, 2, 6, 7), (7, 6, 4, 5), (5, 1, 3, 7), (2, 3, 11, 10), (5, 4, 0, 1), (11, 9, 13, 42, 26, 125, 23, 111, 25, 55, 15), (1, 0, 8, 9), (3, 1, 9, 11), (0, 2, 10, 8), (58, 51, 14, 33), (10, 11, 15, 38, 29, 21, 104, 17, 96, 19, 31, 33, 14), (8, 10, 14, 51, 24, 112, 22, 124, 27, 43, 12), (9, 8, 12, 32, 30, 18, 95, 16, 103, 20, 28, 37, 13), (106, 52, 17, 104), (98, 53, 19, 96), (56, 54, 21, 29), (126, 124, 22, 34), (48, 49, 83, 82), (106, 54, 90, 110), (113, 112, 24, 35), (49, 43, 27, 36), (35, 58, 93, 80), (49, 36, 81, 83), (98, 52, 88, 102), (54, 56, 91, 90), (105, 44, 71, 109), (56, 59, 94, 91), (59, 56, 29, 38), (97, 45, 72, 101), (41, 50, 87, 86), (57, 53, 89, 92), (53, 57, 31, 19), (47, 46, 73, 78), (114, 39, 84, 121), (58, 57, 92, 93), (57, 58, 33, 31), (55, 59, 38, 15), (125, 127, 39, 23), (111, 114, 40, 25), (42, 50, 41, 26), (13, 37, 50, 42), (30, 32, 49, 48), (18, 30, 48, 45), (37, 28, 47, 50), (28, 20, 46, 47), (95, 18, 45, 97), (103, 16, 44, 105), (32, 12, 43, 49), (25, 40, 59, 55), (50, 47, 78, 87), (127, 41, 86, 134), (126, 34, 79, 133), (45, 48, 82, 72), (113, 35, 80, 120), (59, 40, 85, 94), (35, 24, 51, 58), (117, 118, 176, 148), (109, 108, 155, 163), (73, 109, 163, 153), (118, 117, 69, 76), (107, 110, 166, 150), (123, 115, 67, 107), (109, 71, 60, 108), (110, 90, 165, 166), (78, 73, 64, 77), (87, 78, 77, 86), (121, 118, 76, 85), (131, 130, 141, 157), (72, 82, 74, 62), (116, 119, 70, 68), (115, 123, 173, 175), (82, 83, 81, 74), (119, 120, 80, 70), (130, 64, 154, 141), (70, 80, 93, 92), (68, 70, 92, 89), (85, 76, 91, 94), (76, 69, 90, 91), (99, 122, 171, 167), (107, 67, 88, 110), (67, 99, 102, 88), (71, 101, 100, 60), (115, 122, 99, 67), (118, 121, 179, 176), (16, 95, 97, 44), (44, 97, 101, 71), (53, 98, 102, 89), (52, 98, 96, 17), (62, 129, 139, 152), (100, 101, 169, 168), (136, 128, 137, 174), (119, 116, 146, 177), (20, 103, 105, 46), (46, 105, 109, 73), (52, 106, 110, 88), (54, 106, 104, 21), (64, 73, 153, 154), (102, 99, 167, 170), (134, 131, 157, 162), (120, 119, 177, 178), (72, 62, 152, 151), (89, 102, 170, 164), (129, 132, 159, 139), (122, 115, 175, 171), (34, 113, 120, 79), (23, 39, 114, 111), (40, 114, 121, 85), (34, 22, 112, 113), (101, 72, 151, 169), (60, 100, 135, 128), (74, 81, 133, 132), (62, 74, 132, 129), (86, 77, 131, 134), (108, 60, 128, 136), (132, 133, 160, 159), (77, 64, 130, 131), (36, 126, 133, 81), (39, 127, 134, 84), (26, 41, 127, 125), (36, 27, 124, 126), (157, 141, 142, 156), (172, 139, 140, 143), (174, 137, 138, 144), (171, 146, 147, 167), (169, 151, 152, 168), (162, 157, 156, 161), (139, 159, 145, 140), (159, 160, 158, 145), (167, 147, 164, 170), (137, 172, 143, 138), (149, 150, 166, 165), (153, 163, 155, 154), (148, 173, 150, 149), (141, 174, 144, 142), (142, 144, 173, 148), (138, 143, 171, 175), (145, 158, 178, 177), (140, 145, 177, 146), (161, 156, 176, 179), (144, 138, 175, 173), (143, 140, 146, 171), (156, 142, 148, 176), (154, 155, 174, 141), (168, 152, 139, 172), (133, 79, 158, 160), (123, 107, 150, 173), (68, 89, 164, 147), (90, 69, 149, 165), (116, 68, 147, 146), (79, 120, 178, 158), (135, 100, 168, 172), (69, 117, 148, 149), (121, 84, 161, 179), (108, 136, 174, 155), (84, 134, 162, 161), (128, 135, 172, 137), (75, 66, 63, 65), (65, 63, 180, 61), (61, 180, 182, 181), (181, 182, 184, 183), (183, 184, 186, 185), (185, 186, 188, 187), (187, 188, 190, 189), (189, 190, 192, 191), (191, 192, 194, 193), (193, 194, 196, 195), (195, 196, 198, 197), (197, 198, 200, 199), (199, 200, 202, 201), (201, 202, 204, 203), (203, 204, 206, 205), (205, 206, 208, 207), (207, 208, 210, 209), (209, 210, 212, 211), (211, 212, 214, 213), (213, 214, 216, 215), (215, 216, 218, 217), (217, 218, 220, 219), (219, 220, 222, 221), (221, 222, 224, 223), (223, 224, 226, 225), (225, 226, 228, 227), (227, 228, 230, 229), (229, 230, 232, 231), (231, 232, 234, 233), (233, 234, 236, 235), (63, 66, 238, 236, 234, 232, 230, 228, 226, 224, 222, 220, 218, 216, 214, 212, 210, 208, 206, 204, 202, 200, 198, 196, 194, 192, 190, 188, 186, 184, 182, 180), (235, 236, 238, 237), (237, 238, 66, 75), (75, 65, 61, 181, 183, 185, 187, 189, 191, 193, 195, 197, 199, 201, 203, 205, 207, 209, 211, 213, 215, 217, 219, 221, 223, 225, 227, 229, 231, 233, 235, 237)])
me_cube_001.polygons.foreach_set('material_index', [0, 0, 0, 0, 0, 0, 0, 0, 0, 0, 0, 0, 0, 0, 0, 0, 0, 0, 0, 0, 0, 0, 0, 0, 0, 0, 0, 0, 0, 0, 0, 0, 0, 0, 0, 0, 0, 0, 0, 0, 0, 0, 0, 0, 0, 0, 0, 0, 0, 0, 0, 0, 0, 0, 0, 0, 0, 0, 0, 0, 1, 0, 1, 1, 0, 1, 1, 1, 0, 1, 1, 0, 1, 1, 0, 1, 1, 1, 1, 0, 1, 1, 1, 1, 0, 0, 0, 0, 0, 0, 0, 0, 0, 0, 0, 0, 0, 0, 0, 0, 0, 0, 0, 0, 0, 0, 0, 0, 0, 0, 1, 1, 1, 1, 1, 0, 1, 0, 0, 0, 0, 0, 0, 0, 0, 0, 0, 0, 0, 0, 0, 0, 0, 0, 0, 0, 0, 0, 0, 0, 0, 0, 0, 0, 0, 0, 0, 0, 0, 0, 0, 0, 0, 0, 0, 0, 0, 2, 2, 2, 2, 2, 2, 2, 2, 2, 2, 2, 2, 2, 2, 2, 2, 2, 2, 2, 2, 2, 2, 2, 2, 2, 2, 2, 2, 2, 2, 2, 2, 2, 0])
_uv = me_cube_001.uv_layers.new(name='UVMap')
_uv.uv.foreach_set('vector', [0.625, 0.5, 0.875, 0.5, 0.875, 0.75, 0.625, 0.75, 0.375, 0.75, 0.625, 0.75, 0.625, 1.0, 0.375, 1.0, 0.375, 0.0, 0.625, 0.0, 0.625, 0.25, 0.375, 0.25, 0.125, 0.5, 0.375, 0.5, 0.375, 0.75, 0.125, 0.75, 0.625, 0.75, 0.375, 0.75, 0.375, 0.75, 0.625, 0.75, 0.375, 0.25, 0.625, 0.25, 0.625, 0.5, 0.375, 0.5, 0.25, 0.5, 0.25, 0.5, 0.25, 0.5, 0.25, 0.5, 0.25, 0.5, 0.25, 0.5, 0.25, 0.5, 0.25, 0.5, 0.25, 0.5, 0.25, 0.5, 0.25, 0.5, 0.375, 0.5, 0.625, 0.5, 0.625, 0.5, 0.375, 0.5, 0.375, 0.75, 0.375, 0.5, 0.375, 0.5, 0.375, 0.75, 0.625, 0.5, 0.625, 0.75, 0.625, 0.75, 0.625, 0.5, 0.6094, 0.7188, 0.625, 0.7188, 0.625, 0.75, 0.6094, 0.75, 0.625, 0.75, 0.375, 0.75, 0.375, 0.75, 0.3906, 0.75, 0.4063, 0.75, 0.4375, 0.75, 0.4412, 0.75, 0.5, 0.75, 0.5591, 0.75, 0.5625, 0.75, 0.5938, 0.75, 0.6094, 0.75, 0.625, 0.75, 0.625, 0.5, 0.625, 0.75, 0.625, 0.75, 0.625, 0.7188, 0.625, 0.6875, 0.625, 0.6285, 0.625, 0.625, 0.625, 0.621, 0.625, 0.5625, 0.625, 0.5312, 0.625, 0.5, 0.25, 0.5, 0.625, 0.5, 0.625, 0.5, 0.6016, 0.5, 0.5781, 0.5, -3.725e-09, 1.863e-09, 0.5262, 0.5, -3.725e-09, -4.657e-09, 0.3493, 0.5, 0.0, 0.0, -1.5, 1.0, 0.2734, 0.5, 0.25, 0.5, 0.4412, 0.7188, 0.5, 0.7188, 0.5, 0.75, 0.4412, 0.75, 0.5591, 0.7188, 0.5625, 0.7188, 0.5625, 0.75, 0.5591, 0.75, 0.4062, 0.7188, 0.4375, 0.7188, 0.4375, 0.75, 0.4063, 0.75, 0.6094, 0.621, 0.625, 0.621, 0.625, 0.625, 0.6094, 0.625, 0.5938, 0.5312, 0.6094, 0.5312, 0.6094, 0.5312, 0.5938, 0.5312, 0.4412, 0.7188, 0.4375, 0.7188, 0.4375, 0.7188, 0.4412, 0.7188, 0.6094, 0.6285, 0.625, 0.6285, 0.625, 0.6875, 0.6094, 0.6875, 0.6094, 0.5312, 0.625, 0.5312, 0.625, 0.5625, 0.6094, 0.5625, 0.6094, 0.6875, 0.6094, 0.7188, 0.6094, 0.7188, 0.6094, 0.6875, 0.6094, 0.5312, 0.6094, 0.5625, 0.6094, 0.5625, 0.6094, 0.5312, 0.5591, 0.7188, 0.5, 0.7188, 0.5, 0.7188, 0.5591, 0.7188, 0.4375, 0.7188, 0.4062, 0.7188, 0.4062, 0.7188, 0.4375, 0.7188, 0.4412, 0.5312, 0.5, 0.5312, 0.5, 0.5312, 0.4412, 0.5312, 0.4062, 0.7188, 0.3906, 0.7188, 0.3906, 0.7188, 0.4062, 0.7188, 0.3906, 0.7188, 0.4062, 0.7188, 0.4063, 0.75, 0.3906, 0.75, 0.5591, 0.5312, 0.5625, 0.5312, 0.5625, 0.5312, 0.5591, 0.5312, 0.3906, 0.5625, 0.3906, 0.5312, 0.3906, 0.5312, 0.3906, 0.5625, 0.5938, 0.7188, 0.5625, 0.7188, 0.5625, 0.7188, 0.5938, 0.7188, 0.5625, 0.7188, 0.5938, 0.7188, 0.5938, 0.75, 0.5625, 0.75, 0.4062, 0.5312, 0.4375, 0.5312, 0.4375, 0.5312, 0.4062, 0.5312, 0.3906, 0.6285, 0.3906, 0.625, 0.3906, 0.625, 0.3906, 0.6285, 0.6094, 0.7188, 0.5938, 0.7188, 0.5938, 0.7188, 0.6094, 0.7188, 0.5938, 0.7188, 0.6094, 0.7188, 0.6094, 0.75, 0.5938, 0.75, 0.375, 0.7188, 0.3906, 0.7188, 0.3906, 0.75, 0.375, 0.75, 0.375, 0.621, 0.3906, 0.621, 0.3906, 0.625, 0.375, 0.625, 0.375, 0.6285, 0.3906, 0.6285, 0.3906, 0.6875, 0.375, 0.6875, 0.375, 0.5312, 0.3906, 0.5312, 0.3906, 0.5625, 0.375, 0.5625, 0.375, 0.5, 0.3906, 0.5, 0.3906, 0.5312, 0.375, 0.5312, 0.5938, 0.5, 0.6094, 0.5, 0.6094, 0.5312, 0.5938, 0.5312, 0.5625, 0.5, 0.5938, 0.5, 0.5938, 0.5312, 0.5625, 0.5312, 0.3906, 0.5, 0.4062, 0.5, 0.4062, 0.5312, 0.3906, 0.5312, 0.4062, 0.5, 0.4375, 0.5, 0.4375, 0.5312, 0.4062, 0.5312, 0.5591, 0.5, 0.5625, 0.5, 0.5625, 0.5312, 0.5591, 0.5312, 0.4412, 0.5, 0.5, 0.5, 0.5, 0.5312, 0.4412, 0.5312, 0.6094, 0.5, 0.625, 0.5, 0.625, 0.5312, 0.6094, 0.5312, 0.375, 0.6875, 0.3906, 0.6875, 0.3906, 0.7188, 0.375, 0.7188, 0.3906, 0.5312, 0.4062, 0.5312, 0.4062, 0.5312, 0.3906, 0.5312, 0.3906, 0.621, 0.3906, 0.5625, 0.3906, 0.5625, 0.3906, 0.621, 0.6094, 0.621, 0.6094, 0.625, 0.6094, 0.625, 0.6094, 0.621, 0.5625, 0.5312, 0.5938, 0.5312, 0.5938, 0.5312, 0.5625, 0.5312, 0.6094, 0.6285, 0.6094, 0.6875, 0.6094, 0.6875, 0.6094, 0.6285, 0.3906, 0.7188, 0.3906, 0.6875, 0.3906, 0.6875, 0.3906, 0.7188, 0.6094, 0.6875, 0.625, 0.6875, 0.625, 0.7188, 0.6094, 0.7188, 0.4375, 0.6285, 0.4062, 0.6285, 0.4062, 0.6285, 0.4375, 0.6285, 0.4412, 0.5312, 0.4412, 0.5625, 0.4412, 0.5625, 0.4412, 0.5312, 0.4375, 0.5312, 0.4412, 0.5312, 0.4412, 0.5312, 0.4375, 0.5312, 0.4062, 0.6285, 0.4375, 0.6285, 0.4375, 0.6875, 0.4062, 0.6875, 0.4412, 0.6875, 0.4412, 0.7188, 0.4412, 0.7188, 0.4412, 0.6875, 0.4412, 0.6285, 0.5, 0.6285, 0.5, 0.6875, 0.4412, 0.6875, 0.4412, 0.5312, 0.5, 0.5312, 0.5, 0.5625, 0.4412, 0.5625, 0.4412, 0.7188, 0.4375, 0.7188, 0.4375, 0.7188, 0.4412, 0.7188, 0.4062, 0.5312, 0.4375, 0.5312, 0.4375, 0.5625, 0.4062, 0.5625, 0.3906, 0.5312, 0.4062, 0.5312, 0.4062, 0.5625, 0.3906, 0.5625, 0.3906, 0.6285, 0.4062, 0.6285, 0.4062, 0.6875, 0.3906, 0.6875, 0.4062, 0.621, 0.4375, 0.621, 0.4375, 0.621, 0.4062, 0.621, 0.5625, 0.5312, 0.5938, 0.5312, 0.5938, 0.5625, 0.5625, 0.5625, 0.5625, 0.6285, 0.5938, 0.6285, 0.5938, 0.6875, 0.5625, 0.6875, 0.5, 0.6285, 0.4412, 0.6285, 0.4412, 0.6285, 0.5, 0.6285, 0.5938, 0.5312, 0.6094, 0.5312, 0.6094, 0.5625, 0.5938, 0.5625, 0.5938, 0.6285, 0.6094, 0.6285, 0.6094, 0.6875, 0.5938, 0.6875, 0.4375, 0.621, 0.4375, 0.5625, 0.4375, 0.5625, 0.4375, 0.621, 0.5938, 0.6875, 0.6094, 0.6875, 0.6094, 0.7188, 0.5938, 0.7188, 0.5625, 0.6875, 0.5938, 0.6875, 0.5938, 0.7188, 0.5625, 0.7188, 0.3906, 0.6875, 0.4062, 0.6875, 0.4062, 0.7188, 0.3906, 0.7188, 0.4062, 0.6875, 0.4375, 0.6875, 0.4375, 0.7188, 0.4062, 0.7188, 0.5591, 0.6875, 0.5591, 0.6285, 0.5591, 0.6285, 0.5591, 0.6875, 0.4412, 0.6875, 0.5, 0.6875, 0.5, 0.7188, 0.4412, 0.7188, 0.5, 0.6875, 0.5591, 0.6875, 0.5591, 0.7188, 0.5, 0.7188, 0.5, 0.5312, 0.5591, 0.5312, 0.5591, 0.5625, 0.5, 0.5625, 0.5, 0.6285, 0.5591, 0.6285, 0.5591, 0.6875, 0.5, 0.6875, 0.4062, 0.6285, 0.3906, 0.6285, 0.3906, 0.6285, 0.4062, 0.6285, 0.5, 0.5, 0.5591, 0.5, 0.5591, 0.5312, 0.5, 0.5312, 0.5, 0.5312, 0.5591, 0.5312, 0.5591, 0.5312, 0.5, 0.5312, 0.5625, 0.7188, 0.5591, 0.7188, 0.5591, 0.7188, 0.5625, 0.7188, 0.5, 0.7188, 0.5591, 0.7188, 0.5591, 0.75, 0.5, 0.75, 0.5625, 0.5625, 0.5625, 0.621, 0.5625, 0.621, 0.5625, 0.5625, 0.5591, 0.5625, 0.5591, 0.5312, 0.5591, 0.5312, 0.5591, 0.5625, 0.4412, 0.621, 0.5, 0.621, 0.5, 0.621, 0.4412, 0.621, 0.5938, 0.6285, 0.5625, 0.6285, 0.5625, 0.6285, 0.5938, 0.6285, 0.4375, 0.5, 0.4412, 0.5, 0.4412, 0.5312, 0.4375, 0.5312, 0.4375, 0.5312, 0.4412, 0.5312, 0.4412, 0.5312, 0.4375, 0.5312, 0.5, 0.7188, 0.4412, 0.7188, 0.4412, 0.7188, 0.5, 0.7188, 0.4375, 0.7188, 0.4412, 0.7188, 0.4412, 0.75, 0.4375, 0.75, 0.4375, 0.5625, 0.4375, 0.5312, 0.4375, 0.5312, 0.4375, 0.5625, 0.5591, 0.7188, 0.5591, 0.6875, 0.5591, 0.6875, 0.5591, 0.7188, 0.3906, 0.621, 0.4062, 0.621, 0.4062, 0.621, 0.3906, 0.621, 0.6094, 0.6285, 0.5938, 0.6285, 0.5938, 0.6285, 0.6094, 0.6285, 0.5625, 0.5312, 0.5625, 0.5625, 0.5625, 0.5625, 0.5625, 0.5312, 0.5625, 0.7188, 0.5591, 0.7188, 0.5591, 0.7188, 0.5625, 0.7188, 0.5625, 0.621, 0.5938, 0.621, 0.5938, 0.621, 0.5625, 0.621, 0.5591, 0.6285, 0.5, 0.6285, 0.5, 0.6285, 0.5591, 0.6285, 0.6094, 0.625, 0.6094, 0.6285, 0.6094, 0.6285, 0.6094, 0.625, 0.375, 0.625, 0.3906, 0.625, 0.3906, 0.6285, 0.375, 0.6285, 0.3906, 0.6875, 0.3906, 0.6285, 0.3906, 0.6285, 0.3906, 0.6875, 0.6094, 0.625, 0.625, 0.625, 0.625, 0.6285, 0.6094, 0.6285, 0.5591, 0.5312, 0.5625, 0.5312, 0.5625, 0.5312, 0.5591, 0.5312, 0.5, 0.5625, 0.5591, 0.5625, 0.5591, 0.621, 0.5, 0.621, 0.5938, 0.5625, 0.6094, 0.5625, 0.6094, 0.621, 0.5938, 0.621, 0.5625, 0.5625, 0.5938, 0.5625, 0.5938, 0.621, 0.5625, 0.621, 0.3906, 0.5625, 0.4062, 0.5625, 0.4062, 0.621, 0.3906, 0.621, 0.4412, 0.5625, 0.5, 0.5625, 0.5, 0.621, 0.4412, 0.621, 0.5938, 0.621, 0.6094, 0.621, 0.6094, 0.621, 0.5938, 0.621, 0.4062, 0.5625, 0.4375, 0.5625, 0.4375, 0.621, 0.4062, 0.621, 0.6094, 0.5625, 0.6094, 0.621, 0.6094, 0.621, 0.6094, 0.5625, 0.3906, 0.625, 0.3906, 0.621, 0.3906, 0.621, 0.3906, 0.625, 0.375, 0.5625, 0.3906, 0.5625, 0.3906, 0.621, 0.375, 0.621, 0.6094, 0.5625, 0.625, 0.5625, 0.625, 0.621, 0.6094, 0.621, 0.4062, 0.621, 0.4375, 0.621, 0.4375, 0.625, 0.4062, 0.625, 0.5591, 0.621, 0.5625, 0.621, 0.5625, 0.625, 0.5591, 0.625, 0.4412, 0.621, 0.5, 0.621, 0.5, 0.625, 0.4412, 0.625, 0.5591, 0.6285, 0.5625, 0.6285, 0.5625, 0.6875, 0.5591, 0.6875, 0.5591, 0.5312, 0.5625, 0.5312, 0.5625, 0.5625, 0.5591, 0.5625, 0.3906, 0.621, 0.4062, 0.621, 0.4062, 0.625, 0.3906, 0.625, 0.5625, 0.621, 0.5938, 0.621, 0.5938, 0.625, 0.5625, 0.625, 0.5938, 0.621, 0.6094, 0.621, 0.6094, 0.625, 0.5938, 0.625, 0.5591, 0.6875, 0.5625, 0.6875, 0.5625, 0.7188, 0.5591, 0.7188, 0.5, 0.621, 0.5591, 0.621, 0.5591, 0.625, 0.5, 0.625, 0.4375, 0.6875, 0.4412, 0.6875, 0.4412, 0.7188, 0.4375, 0.7188, 0.4375, 0.5312, 0.4412, 0.5312, 0.4412, 0.5625, 0.4375, 0.5625, 0.4375, 0.6285, 0.4412, 0.6285, 0.4412, 0.6875, 0.4375, 0.6875, 0.4375, 0.621, 0.4412, 0.621, 0.4412, 0.625, 0.4375, 0.625, 0.4375, 0.625, 0.4412, 0.625, 0.4412, 0.6285, 0.4375, 0.6285, 0.5, 0.625, 0.5591, 0.625, 0.5591, 0.6285, 0.5, 0.6285, 0.5938, 0.625, 0.6094, 0.625, 0.6094, 0.6285, 0.5938, 0.6285, 0.5625, 0.625, 0.5938, 0.625, 0.5938, 0.6285, 0.5625, 0.6285, 0.3906, 0.625, 0.4062, 0.625, 0.4062, 0.6285, 0.3906, 0.6285, 0.4412, 0.625, 0.5, 0.625, 0.5, 0.6285, 0.4412, 0.6285, 0.5591, 0.625, 0.5625, 0.625, 0.5625, 0.6285, 0.5591, 0.6285, 0.4062, 0.625, 0.4375, 0.625, 0.4375, 0.6285, 0.4062, 0.6285, 0.4375, 0.5625, 0.4412, 0.5625, 0.4412, 0.621, 0.4375, 0.621, 0.5591, 0.5625, 0.5625, 0.5625, 0.5625, 0.621, 0.5591, 0.621, 0.6094, 0.621, 0.6094, 0.625, 0.6094, 0.625, 0.6094, 0.621, 0.4412, 0.6285, 0.4412, 0.6875, 0.4412, 0.6875, 0.4412, 0.6285, 0.5625, 0.6875, 0.5625, 0.7188, 0.5625, 0.7188, 0.5625, 0.6875, 0.4375, 0.7188, 0.4375, 0.6875, 0.4375, 0.6875, 0.4375, 0.7188, 0.5625, 0.6285, 0.5625, 0.6875, 0.5625, 0.6875, 0.5625, 0.6285, 0.6094, 0.625, 0.6094, 0.6285, 0.6094, 0.6285, 0.6094, 0.625, 0.5591, 0.621, 0.5591, 0.5625, 0.5591, 0.5625, 0.5591, 0.621, 0.4375, 0.6875, 0.4375, 0.6285, 0.4375, 0.6285, 0.4375, 0.6875, 0.3906, 0.6285, 0.3906, 0.625, 0.3906, 0.625, 0.3906, 0.6285, 0.4412, 0.5625, 0.4412, 0.621, 0.4412, 0.621, 0.4412, 0.5625, 0.3906, 0.625, 0.3906, 0.621, 0.3906, 0.621, 0.3906, 0.625, 0.5, 0.621, 0.5591, 0.621, 0.5591, 0.621, 0.5, 0.621, 1.0, 0.5, 1.0, 1.0, 0.9688, 1.0, 0.9688, 0.5, 0.9688, 0.5, 0.9688, 1.0, 0.9375, 1.0, 0.9375, 0.5, 0.9375, 0.5, 0.9375, 1.0, 0.9062, 1.0, 0.9062, 0.5, 0.9062, 0.5, 0.9062, 1.0, 0.875, 1.0, 0.875, 0.5, 0.875, 0.5, 0.875, 1.0, 0.8438, 1.0, 0.8438, 0.5, 0.8438, 0.5, 0.8438, 1.0, 0.8125, 1.0, 0.8125, 0.5, 0.8125, 0.5, 0.8125, 1.0, 0.7812, 1.0, 0.7812, 0.5, 0.7812, 0.5, 0.7812, 1.0, 0.75, 1.0, 0.75, 0.5, 0.75, 0.5, 0.75, 1.0, 0.7188, 1.0, 0.7188, 0.5, 0.7188, 0.5, 0.7188, 1.0, 0.6875, 1.0, 0.6875, 0.5, 0.6875, 0.5, 0.6875, 1.0, 0.6562, 1.0, 0.6562, 0.5, 0.6562, 0.5, 0.6562, 1.0, 0.625, 1.0, 0.625, 0.5, 0.625, 0.5, 0.625, 1.0, 0.5938, 1.0, 0.5938, 0.5, 0.5938, 0.5, 0.5938, 1.0, 0.5625, 1.0, 0.5625, 0.5, 0.5625, 0.5, 0.5625, 1.0, 0.5312, 1.0, 0.5312, 0.5, 0.5312, 0.5, 0.5312, 1.0, 0.5, 1.0, 0.5, 0.5, 0.5, 0.5, 0.5, 1.0, 0.4688, 1.0, 0.4688, 0.5, 0.4688, 0.5, 0.4688, 1.0, 0.4375, 1.0, 0.4375, 0.5, 0.4375, 0.5, 0.4375, 1.0, 0.4062, 1.0, 0.4062, 0.5, 0.4062, 0.5, 0.4062, 1.0, 0.375, 1.0, 0.375, 0.5, 0.375, 0.5, 0.375, 1.0, 0.3438, 1.0, 0.3438, 0.5, 0.3438, 0.5, 0.3438, 1.0, 0.3125, 1.0, 0.3125, 0.5, 0.3125, 0.5, 0.3125, 1.0, 0.2812, 1.0, 0.2812, 0.5, 0.2812, 0.5, 0.2812, 1.0, 0.25, 1.0, 0.25, 0.5, 0.25, 0.5, 0.25, 1.0, 0.2188, 1.0, 0.2188, 0.5, 0.2188, 0.5, 0.2188, 1.0, 0.1875, 1.0, 0.1875, 0.5, 0.1875, 0.5, 0.1875, 1.0, 0.1562, 1.0, 0.1562, 0.5, 0.1562, 0.5, 0.1562, 1.0, 0.125, 1.0, 0.125, 0.5, 0.125, 0.5, 0.125, 1.0, 0.09375, 1.0, 0.09375, 0.5, 0.09375, 0.5, 0.09375, 1.0, 0.0625, 1.0, 0.0625, 0.5, 0.2968, 0.4854, 0.25, 0.49, 0.2032, 0.4854, 0.1582, 0.4717, 0.1167, 0.4496, 0.08029, 0.4197, 0.05045, 0.3833, 0.02827, 0.3418, 0.01461, 0.2968, 0.01, 0.25, 0.01461, 0.2032, 0.02827, 0.1582, 0.05045, 0.1167, 0.08029, 0.08029, 0.1167, 0.05045, 0.1582, 0.02827, 0.2032, 0.01461, 0.25, 0.01, 0.2968, 0.01461, 0.3418, 0.02827, 0.3833, 0.05045, 0.4197, 0.08029, 0.4496, 0.1167, 0.4717, 0.1582, 0.4854, 0.2032, 0.49, 0.25, 0.4854, 0.2968, 0.4717, 0.3418, 0.4496, 0.3833, 0.4197, 0.4197, 0.3833, 0.4496, 0.3418, 0.4717, 0.0625, 0.5, 0.0625, 1.0, 0.03125, 1.0, 0.03125, 0.5, 0.03125, 0.5, 0.03125, 1.0, 0.0, 1.0, 0.0, 0.5, 0.75, 0.49, 0.7968, 0.4854, 0.8418, 0.4717, 0.8833, 0.4496, 0.9197, 0.4197, 0.9496, 0.3833, 0.9717, 0.3418, 0.9854, 0.2968, 0.99, 0.25, 0.9854, 0.2032, 0.9717, 0.1582, 0.9496, 0.1167, 0.9197, 0.08029, 0.8833, 0.05045, 0.8418, 0.02827, 0.7968, 0.01461, 0.75, 0.01, 0.7032, 0.01461, 0.6582, 0.02827, 0.6167, 0.05045, 0.5803, 0.08029, 0.5504, 0.1167, 0.5283, 0.1582, 0.5146, 0.2032, 0.51, 0.25, 0.5146, 0.2968, 0.5283, 0.3418, 0.5504, 0.3833, 0.5803, 0.4197, 0.6167, 0.4496, 0.6582, 0.4717, 0.7032, 0.4854])
me_cube_001.materials.append(mat_material_005)
me_cube_001.materials.append(mat_material_004)
me_cube_001.materials.append(mat_material_003)
me_cube_001.use_remesh_preserve_volume = False
me_cube_001.use_remesh_preserve_attributes = False
me_cube_001.use_mirror_vertex_groups = False
me_cube_001.update()

# ---- objects
ob_cube = bpy.data.objects.new('Cube', me_cube)
ob_cube_001 = bpy.data.objects.new('Cube.001', me_cube_001)

# ---- transforms, parenting, visibility, modifiers, constraints
ob_cube.location = (0.0, 0.0, 0.0)
ob_cube.lock_rotations_4d = False
ob_cube.empty_display_type = 'ARROWS'
ob_cube.lineart.crease_threshold = 0.0
ob_cube_001.location = (0.0, 7.939, 0.0)
ob_cube_001.scale = (1.0, -1.0, 1.0)
ob_cube_001.lock_rotations_4d = False
ob_cube_001.empty_display_type = 'ARROWS'
ob_cube_001.lineart.crease_threshold = 0.0

# ---- collection membership
col_collection.objects.link(ob_cube)
col_collection.objects.link(ob_cube_001)

# ---- scene / render settings (as saved in the file)
scene.frame_start = 1; scene.frame_end = 250; scene.frame_set(1)
scene.render.engine = 'BLENDER_EEVEE_NEXT'
scene.cycles.use_denoising = False
scene.cycles.samples = 128
scene.cycles.sampling_pattern = 'TABULATED_SOBOL'
scene.cycles.use_adaptive_sampling = False
scene.cycles.use_light_tree = False
scene.view_settings.view_transform = 'Filmic'
bpy.context.view_layer.update()

# ---- added for rendering (the .blend has no active camera and no usable light): camera, sun
cam_auto = bpy.data.cameras.new('AutoCamera')
cam_auto.lens = 50.0
cam_auto.sensor_width = 36.0
cam_auto.clip_end = 1000.0
ob_auto_camera = bpy.data.objects.new('AutoCamera', cam_auto)
scene.collection.objects.link(ob_auto_camera)
ob_auto_camera.location = (20.6365, -20.6893, 17.4391)
ob_auto_camera.rotation_euler = (1.09748, -7.21219e-08, 0.694738)
scene.camera = ob_auto_camera
light_auto_sun = bpy.data.lights.new('AutoSun', 'SUN')
light_auto_sun.energy = 3.0
light_auto_sun.angle = 0.0523599
ob_auto_sun = bpy.data.objects.new('AutoSun', light_auto_sun)
scene.collection.objects.link(ob_auto_sun)
ob_auto_sun.rotation_euler = (0.872665, 0.174533, 0.523599)
bpy.context.view_layer.update()
